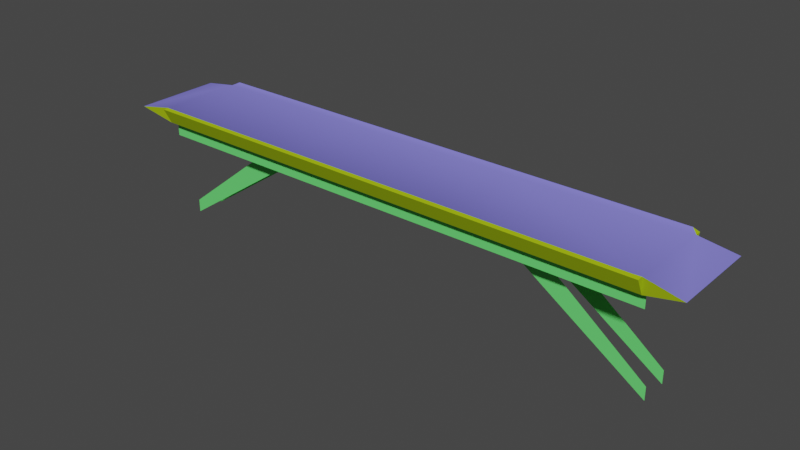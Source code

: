 # Source: bridge_metal_00.blend  (saved by Blender 3.0.42; exported with 4.5.12 LTS)
import bpy
from mathutils import Matrix  # noqa: F401  (used for matrix-valued properties, if any)

bpy.ops.wm.read_factory_settings(use_empty=True)
scene = bpy.context.scene
scene.name = 'Scene'

# ---- collections
col_collection = bpy.data.collections.new('Collection'); scene.collection.children.link(col_collection)

# ---- materials (node trees are filled in below, after node groups)
mat_double_sided = bpy.data.materials.new('double sided')
mat_double_sided.use_transparent_shadow = False
mat_double_sided.diffuse_color = (0.1438, 0.7835, 0.1738, 1.0)
mat_support_surface = bpy.data.materials.new('support surface')
mat_support_surface.use_transparent_shadow = False
mat_support_surface.diffuse_color = (0.2195, 0.2044, 0.7447, 1.0)
mat_bridge = bpy.data.materials.new('bridge')
mat_bridge.use_transparent_shadow = False
mat_bridge.diffuse_color = (0.3618, 0.5012, 0.009434, 1.0)

# ---- material node trees

# ---- world
world_world = bpy.data.worlds.new('World'); scene.world = world_world
world_world.use_nodes = True; world_world.node_tree.nodes.clear()
_N = world_world.node_tree.nodes; _L = world_world.node_tree.links
n0 = _N.new('ShaderNodeOutputWorld'); n0.name = 'World Output'; n0.location = (300, 300)
n1 = _N.new('ShaderNodeBackground'); n1.name = 'Background'; n1.location = (10, 300)
n1.inputs[0].default_value = (0.05088, 0.05088, 0.05088, 1.0)
_L.new(n1.outputs[0], n0.inputs[0])
n0.is_active_output = True
world_world.color = (0.05088, 0.05088, 0.05088)
world_world.use_sun_shadow = False
world_world.sun_shadow_jitter_overblur = 0.0

# ---- meshes
me_unnamed_base_superhigh_005 = bpy.data.meshes.new('unnamed base superhigh.005')
me_unnamed_base_superhigh_005.from_pydata([(-900.0, 109.0, -109.7), (-900.0, 109.0, -54.25), (-300.0, 109.0, -54.25), (-299.4, 50.0, -22.5), (-900.0, 50.0, -381.4), (-440.9, 50.0, -22.5), (-900.0, -50.0, -427.1), (-299.4, -50.0, -22.5), (-900.0, -50.0, -381.4), (-900.0, -50.0, -381.4), (-299.4, -50.0, -22.5), (-440.9, -50.0, -22.5), (900.6, 50.0, -427.1), (300.0, 50.0, -22.5), (900.6, 50.0, -381.4), (900.6, 50.0, -381.4), (300.0, 50.0, -22.5), (441.4, 50.0, -22.5), (300.0, -50.0, -22.5), (900.6, -50.0, -427.1), (900.6, -50.0, -381.4), (300.0, -50.0, -22.5), (900.6, -50.0, -381.4), (441.4, -50.0, -22.5), (300.0, 109.0, -109.7), (-300.0, 109.0, -109.7), (-300.0, 109.0, -54.25), (300.0, 109.0, -109.7), (-300.0, 109.0, -54.25), (300.0, 109.0, -54.25), (-299.4, 50.0, -22.5), (-900.0, 50.0, -427.1), (-900.0, 50.0, -381.4), (-900.0, 109.0, -109.7), (-300.0, 109.0, -54.25), (-300.0, 109.0, -109.7), (900.0, 109.0, -54.25), (900.0, 109.0, -109.7), (300.0, 109.0, -109.7), (900.0, 109.0, -54.25), (300.0, 109.0, -109.7), (300.0, 109.0, -54.25), (-300.0, -111.0, -109.7), (300.0, -111.0, -109.7), (-300.0, -111.0, -54.25), (-300.0, -111.0, -54.25), (300.0, -111.0, -109.7), (300.0, -111.0, -54.25), (-900.0, -111.0, -54.25), (-900.0, -111.0, -109.7), (-300.0, -111.0, -54.25), (-300.0, -111.0, -54.25), (-900.0, -111.0, -109.7), (-300.0, -111.0, -109.7), (900.0, -111.0, -109.7), (900.0, -111.0, -54.25), (300.0, -111.0, -109.7), (300.0, -111.0, -109.7), (900.0, -111.0, -54.25), (300.0, -111.0, -54.25), (-900.0, 145.0, 8e-06), (-300.0, 163.0, 10.0), (-880.0, 163.0, 10.0), (300.0, -145.0, -8e-06), (-300.0, 145.1, 8e-06), (-300.0, -145.0, -8e-06), (-900.0, 145.0, 8e-06), (-900.0, -144.9, -8e-06), (-300.0, -145.0, -8e-06), (-900.0, 145.0, 8e-06), (-300.0, -145.0, -8e-06), (-300.0, 145.1, 8e-06), (900.0, -144.9, -8e-06), (900.0, 145.0, 8e-06), (300.0, 145.1, 8e-06), (900.0, -144.9, -8e-06), (300.0, 145.1, 8e-06), (300.0, -145.0, -8e-06), (-300.0, 163.0, 10.0), (-300.0, 145.1, 8e-06), (300.0, 145.1, 8e-06), (-300.0, 163.0, 10.0), (300.0, 145.1, 8e-06), (300.0, 163.0, 10.0), (-300.0, -145.0, -8e-06), (-300.0, -163.0, 10.0), (300.0, -163.0, 10.0), (-300.0, -145.0, -8e-06), (300.0, -163.0, 10.0), (300.0, -145.0, -8e-06), (-900.0, 145.0, 8e-06), (-300.0, 145.1, 8e-06), (-300.0, 163.0, 10.0), (300.0, -145.0, -8e-06), (300.0, 145.1, 8e-06), (-300.0, 145.1, 8e-06), (-900.0, -144.9, -8e-06), (-880.0, -163.0, 10.0), (-300.0, -163.0, 10.0), (-900.0, -144.9, -8e-06), (-300.0, -163.0, 10.0), (-300.0, -145.0, -8e-06), (900.0, 145.0, 8e-06), (880.0, 163.0, 10.0), (300.0, 163.0, 10.0), (900.0, 145.0, 8e-06), (300.0, 163.0, 10.0), (300.0, 145.1, 8e-06), (300.0, -145.0, -8e-06), (300.0, -163.0, 10.0), (880.0, -163.0, 10.0), (300.0, -145.0, -8e-06), (880.0, -163.0, 10.0), (900.0, -144.9, -8e-06), (-900.0, 145.0, 8e-06), (-1026.0, 152.4, -22.86), (-1026.0, -152.4, -22.86), (-900.0, 145.0, 8e-06), (-1026.0, -152.4, -22.86), (-900.0, -144.9, -8e-06), (1026.0, 152.4, -22.86), (900.0, 145.0, 8e-06), (1026.0, -152.4, -22.86), (1026.0, -152.4, -22.86), (900.0, 145.0, 8e-06), (900.0, -144.9, -8e-06), (-900.0, 166.5, 1e-05), (-300.0, 163.0, 10.0), (-300.0, 166.5, 1e-05), (300.0, 166.5, 1e-05), (-300.0, 138.7, -55.5), (-300.0, 166.5, 1e-05), (300.0, 138.7, -55.5), (300.0, 83.25, -55.5), (-300.0, 83.25, -55.5), (300.0, 138.7, -55.5), (-300.0, 83.25, -55.5), (-300.0, 138.7, -55.5), (300.0, 83.25, -55.5), (300.0, 55.5, -27.75), (-300.0, 55.5, -27.75), (300.0, 83.25, -55.5), (-300.0, 55.5, -27.75), (-300.0, 83.25, -55.5), (300.0, 55.5, -27.75), (300.0, -55.5, -27.75), (-300.0, -55.5, -27.75), (300.0, 55.5, -27.75), (-300.0, -55.5, -27.75), (-300.0, 55.5, -27.75), (300.0, -55.5, -27.75), (300.0, -83.25, -55.5), (-300.0, -83.25, -55.5), (300.0, -55.5, -27.75), (-300.0, -83.25, -55.5), (-300.0, -55.5, -27.75), (300.0, -83.25, -55.5), (300.0, -138.7, -55.5), (-300.0, -138.7, -55.5), (300.0, -83.25, -55.5), (-300.0, -138.7, -55.5), (-300.0, -83.25, -55.5), (300.0, -138.7, -55.5), (300.0, -166.5, -1e-05), (-300.0, -166.5, -1e-05), (300.0, -138.7, -55.5), (-300.0, -166.5, -1e-05), (-300.0, -138.7, -55.5), (-300.0, 166.5, 1e-05), (-300.0, 163.0, 10.0), (300.0, 163.0, 10.0), (-300.0, 166.5, 1e-05), (300.0, 163.0, 10.0), (300.0, 166.5, 1e-05), (-300.0, -163.0, 10.0), (-300.0, -166.5, -1e-05), (300.0, -166.5, -1e-05), (-300.0, -163.0, 10.0), (300.0, -166.5, -1e-05), (300.0, -163.0, 10.0), (-900.0, 138.7, -55.5), (-900.0, 166.5, 1e-05), (-300.0, 166.5, 1e-05), (-900.0, 138.7, -55.5), (-300.0, 166.5, 1e-05), (-300.0, 138.7, -55.5), (-900.0, 83.25, -55.5), (-900.0, 138.7, -55.5), (-300.0, 138.7, -55.5), (-900.0, 83.25, -55.5), (-300.0, 138.7, -55.5), (-300.0, 83.25, -55.5), (-900.0, 55.5, -27.75), (-900.0, 83.25, -55.5), (-300.0, 83.25, -55.5), (-900.0, 55.5, -27.75), (-300.0, 83.25, -55.5), (-300.0, 55.5, -27.75), (-900.0, -55.5, -27.75), (-900.0, 55.5, -27.75), (-300.0, 55.5, -27.75), (-900.0, -55.5, -27.75), (-300.0, 55.5, -27.75), (-300.0, -55.5, -27.75), (-900.0, -83.25, -55.5), (-900.0, -55.5, -27.75), (-300.0, -55.5, -27.75), (-900.0, -83.25, -55.5), (-300.0, -55.5, -27.75), (-300.0, -83.25, -55.5), (-900.0, -138.7, -55.5), (-900.0, -83.25, -55.5), (-300.0, -83.25, -55.5), (-900.0, -138.7, -55.5), (-300.0, -83.25, -55.5), (-300.0, -138.7, -55.5), (-900.0, -166.5, -1e-05), (-900.0, -138.7, -55.5), (-300.0, -138.7, -55.5), (-900.0, -166.5, -1e-05), (-300.0, -138.7, -55.5), (-300.0, -166.5, -1e-05), (-900.0, 166.5, 1e-05), (-880.0, 163.0, 10.0), (-300.0, 163.0, 10.0), (300.0, 166.5, 1e-05), (300.0, 138.7, -55.5), (-300.0, 138.7, -55.5), (-300.0, -166.5, -1e-05), (-300.0, -163.0, 10.0), (-880.0, -163.0, 10.0), (-300.0, -166.5, -1e-05), (-880.0, -163.0, 10.0), (-900.0, -166.5, -1e-05), (-900.0, 166.5, 1e-05), (-900.0, 145.0, 8e-06), (-880.0, 163.0, 10.0), (-900.0, -166.5, -1e-05), (-880.0, -163.0, 10.0), (-900.0, -144.9, -8e-06), (900.0, 166.5, 1e-05), (900.0, 138.7, -55.5), (300.0, 138.7, -55.5), (900.0, 166.5, 1e-05), (300.0, 138.7, -55.5), (300.0, 166.5, 1e-05), (900.0, 138.7, -55.5), (900.0, 83.25, -55.5), (300.0, 83.25, -55.5), (900.0, 138.7, -55.5), (300.0, 83.25, -55.5), (300.0, 138.7, -55.5), (900.0, 83.25, -55.5), (900.0, 55.5, -27.75), (300.0, 55.5, -27.75), (900.0, 83.25, -55.5), (300.0, 55.5, -27.75), (300.0, 83.25, -55.5), (900.0, 55.5, -27.75), (900.0, -55.5, -27.75), (300.0, -55.5, -27.75), (900.0, 55.5, -27.75), (300.0, -55.5, -27.75), (300.0, 55.5, -27.75), (900.0, -55.5, -27.75), (900.0, -83.25, -55.5), (300.0, -83.25, -55.5), (900.0, -55.5, -27.75), (300.0, -83.25, -55.5), (300.0, -55.5, -27.75), (900.0, -83.25, -55.5), (900.0, -138.7, -55.5), (300.0, -138.7, -55.5), (900.0, -83.25, -55.5), (300.0, -138.7, -55.5), (300.0, -83.25, -55.5), (900.0, -138.7, -55.5), (900.0, -166.5, -1e-05), (300.0, -166.5, -1e-05), (900.0, -138.7, -55.5), (300.0, -166.5, -1e-05), (300.0, -138.7, -55.5), (300.0, 166.5, 1e-05), (300.0, 163.0, 10.0), (880.0, 163.0, 10.0), (300.0, 166.5, 1e-05), (880.0, 163.0, 10.0), (900.0, 166.5, 1e-05), (900.0, -166.5, -1e-05), (880.0, -163.0, 10.0), (300.0, -163.0, 10.0), (900.0, -166.5, -1e-05), (300.0, -163.0, 10.0), (300.0, -166.5, -1e-05), (900.0, 166.5, 1e-05), (880.0, 163.0, 10.0), (900.0, 145.0, 8e-06), (900.0, -166.5, -1e-05), (900.0, -144.9, -8e-06), (880.0, -163.0, 10.0), (-900.0, 145.0, 8e-06), (-900.0, 166.5, 1e-05), (-900.0, 138.7, -55.5), (-900.0, 145.0, 8e-06), (-900.0, 138.7, -55.5), (-1026.0, 152.4, -22.86), (-900.0, -144.9, -8e-06), (-900.0, -138.7, -55.5), (-900.0, -166.5, -1e-05), (-900.0, -144.9, -8e-06), (-1026.0, -152.4, -22.86), (-900.0, -138.7, -55.5), (900.0, 166.5, 1e-05), (900.0, 145.0, 8e-06), (900.0, 138.7, -55.5), (900.0, 138.7, -55.5), (900.0, 145.0, 8e-06), (1026.0, 152.4, -22.86), (900.0, -138.7, -55.5), (900.0, -144.9, -8e-06), (900.0, -166.5, -1e-05), (1026.0, -152.4, -22.86), (900.0, -144.9, -8e-06), (900.0, -138.7, -55.5)], [], [(0, 1, 2), (3, 4, 5), (6, 7, 8), (9, 10, 11), (12, 13, 14), (15, 16, 17), (18, 19, 20), (21, 22, 23), (24, 25, 26), (27, 28, 29), (30, 31, 32), (33, 34, 35), (36, 37, 38), (39, 40, 41), (42, 43, 44), (45, 46, 47), (48, 49, 50), (51, 52, 53), (54, 55, 56), (57, 58, 59), (60, 61, 62), (63, 64, 65), (66, 67, 68), (69, 70, 71), (72, 73, 74), (75, 76, 77), (78, 79, 80), (81, 82, 83), (84, 85, 86), (87, 88, 89), (90, 91, 92), (93, 94, 95), (96, 97, 98), (99, 100, 101), (102, 103, 104), (105, 106, 107), (108, 109, 110), (111, 112, 113), (114, 115, 116), (117, 118, 119), (120, 121, 122), (123, 124, 125), (126, 127, 128), (129, 130, 131), (132, 133, 134), (135, 136, 137), (138, 139, 140), (141, 142, 143), (144, 145, 146), (147, 148, 149), (150, 151, 152), (153, 154, 155), (156, 157, 158), (159, 160, 161), (162, 163, 164), (165, 166, 167), (168, 169, 170), (171, 172, 173), (174, 175, 176), (177, 178, 179), (180, 181, 182), (183, 184, 185), (186, 187, 188), (189, 190, 191), (192, 193, 194), (195, 196, 197), (198, 199, 200), (201, 202, 203), (204, 205, 206), (207, 208, 209), (210, 211, 212), (213, 214, 215), (216, 217, 218), (219, 220, 221), (222, 223, 224), (225, 226, 227), (228, 229, 230), (231, 232, 233), (234, 235, 236), (237, 238, 239), (240, 241, 242), (243, 244, 245), (246, 247, 248), (249, 250, 251), (252, 253, 254), (255, 256, 257), (258, 259, 260), (261, 262, 263), (264, 265, 266), (267, 268, 269), (270, 271, 272), (273, 274, 275), (276, 277, 278), (279, 280, 281), (282, 283, 284), (285, 286, 287), (288, 289, 290), (291, 292, 293), (294, 295, 296), (297, 298, 299), (300, 301, 302), (303, 304, 305), (306, 307, 308), (309, 310, 311), (312, 313, 314), (315, 316, 317), (318, 319, 320), (321, 322, 323)])
me_unnamed_base_superhigh_005.polygons.foreach_set('material_index', [0, 0, 0, 0, 0, 0, 0, 0, 0, 0, 0, 0, 0, 0, 0, 0, 0, 0, 0, 0, 1, 1, 1, 1, 1, 1, 1, 1, 1, 1, 1, 1, 1, 1, 1, 1, 1, 1, 1, 1, 1, 1, 2, 2, 2, 2, 2, 2, 2, 2, 2, 2, 2, 2, 2, 2, 2, 2, 2, 2, 2, 2, 2, 2, 2, 2, 2, 2, 2, 2, 2, 2, 2, 2, 2, 2, 2, 2, 2, 2, 2, 2, 2, 2, 2, 2, 2, 2, 2, 2, 2, 2, 2, 2, 2, 2, 2, 2, 2, 2, 2, 2, 2, 2, 2, 2, 2, 2])
_uv = me_unnamed_base_superhigh_005.uv_layers.new(name='UVMap_0')
_uv.uv.foreach_set('vector', [0.01188, 0.2984, 0.01188, 0.4423, 0.7303, 0.4423, 0.7389, 0.1426, 0.04218, 0.2308, 0.5791, 0.2864, 0.007333, 0.1431, 0.7389, 0.1426, 0.04218, 0.2308, 0.04218, 0.2308, 0.7389, 0.1426, 0.5791, 0.2864, 0.007333, 0.1431, 0.7389, 0.1426, 0.04218, 0.2308, 0.04218, 0.2308, 0.7389, 0.1426, 0.5791, 0.2864, 0.7389, 0.1426, 0.007333, 0.1431, 0.04218, 0.2308, 0.7389, 0.1426, 0.04218, 0.2308, 0.5791, 0.2864, 0.7295, 0.2982, 0.01114, 0.2982, 0.01114, 0.442, 0.7295, 0.2982, 0.01114, 0.442, 0.7295, 0.442, 0.7389, 0.1426, 0.007333, 0.1431, 0.04218, 0.2308, 0.01188, 0.2984, 0.7303, 0.4423, 0.7303, 0.2984, 0.7301, 0.4416, 0.7301, 0.2978, 0.01167, 0.2978, 0.7301, 0.4416, 0.01167, 0.2978, 0.01167, 0.4416, 0.01114, 0.2982, 0.7295, 0.2982, 0.01114, 0.442, 0.01114, 0.442, 0.7295, 0.2982, 0.7295, 0.442, 0.01188, 0.4423, 0.01188, 0.2984, 0.7303, 0.4423, 0.7303, 0.4423, 0.01188, 0.2984, 0.7303, 0.2984, 0.7301, 0.2978, 0.7301, 0.4416, 0.01167, 0.2978, 0.01167, 0.2978, 0.7301, 0.4416, 0.01167, 0.4416, 0.007633, 0.9605, 0.9902, 0.99, 0.04035, 0.99, 0.9896, 0.4918, 0.006612, 0.9589, 0.006612, 0.4918, 0.007634, 0.9585, 0.007633, 0.4913, 0.9902, 0.4913, 0.007634, 0.9585, 0.9902, 0.4913, 0.9902, 0.9585, 0.9905, 0.4915, 0.9905, 0.9587, 0.007566, 0.9587, 0.9905, 0.4915, 0.007566, 0.9587, 0.007566, 0.4915, 0.006612, 0.9904, 0.006612, 0.9609, 0.9896, 0.9609, 0.006612, 0.9904, 0.9896, 0.9609, 0.9896, 0.9904, 0.006612, 0.4865, 0.006612, 0.457, 0.9896, 0.457, 0.006612, 0.4865, 0.9896, 0.457, 0.9896, 0.4865, 0.007633, 0.9605, 0.9902, 0.9605, 0.9902, 0.99, 0.9896, 0.4918, 0.9896, 0.9589, 0.006612, 0.9589, 0.007633, 0.4861, 0.04035, 0.4566, 0.9902, 0.4566, 0.007633, 0.4861, 0.9902, 0.4566, 0.9902, 0.4861, 0.9905, 0.9607, 0.9578, 0.9902, 0.007566, 0.9902, 0.9905, 0.9607, 0.007566, 0.9902, 0.007566, 0.9607, 0.007566, 0.4863, 0.007566, 0.4568, 0.9578, 0.4568, 0.007566, 0.4863, 0.9578, 0.4568, 0.9905, 0.4863, 0.3023, 0.9435, 0.1076, 0.9552, 0.1076, 0.484, 0.3023, 0.9435, 0.1076, 0.484, 0.3023, 0.4957, 0.1076, 0.9552, 0.3023, 0.9435, 0.1076, 0.484, 0.1076, 0.484, 0.3023, 0.9435, 0.3023, 0.4957, 0.007634, 0.9957, 0.9902, 0.99, 0.9902, 0.9957, 0.749, 0.008014, 0.7691, 0.4422, 0.749, 0.4422, 0.7691, 0.008014, 0.8093, 0.008014, 0.8093, 0.4422, 0.7691, 0.008014, 0.8093, 0.4422, 0.7691, 0.4422, 0.8093, 0.008014, 0.8294, 0.008014, 0.8294, 0.4422, 0.8093, 0.008014, 0.8294, 0.4422, 0.8093, 0.4422, 0.8294, 0.008014, 0.9099, 0.008014, 0.9099, 0.4422, 0.8294, 0.008014, 0.9099, 0.4422, 0.8294, 0.4422, 0.9099, 0.008014, 0.93, 0.008014, 0.93, 0.4422, 0.9099, 0.008014, 0.93, 0.4422, 0.9099, 0.4422, 0.93, 0.008014, 0.9702, 0.008014, 0.9702, 0.4422, 0.93, 0.008014, 0.9702, 0.4422, 0.93, 0.4422, 0.9702, 0.008014, 0.9903, 0.008014, 0.9903, 0.4422, 0.9702, 0.008014, 0.9903, 0.4422, 0.9702, 0.4422, 0.007678, 0.9961, 0.007678, 0.9904, 0.9906, 0.9904, 0.007678, 0.9961, 0.9906, 0.9904, 0.9906, 0.9961, 0.006612, 0.457, 0.006612, 0.4513, 0.9906, 0.4513, 0.006612, 0.457, 0.9906, 0.4513, 0.9906, 0.457, 0.7691, 0.4433, 0.749, 0.4433, 0.749, 0.008449, 0.7691, 0.4433, 0.749, 0.008449, 0.7691, 0.008449, 0.8093, 0.4433, 0.7691, 0.4433, 0.7691, 0.008449, 0.8093, 0.4433, 0.7691, 0.008449, 0.8093, 0.008449, 0.8294, 0.4433, 0.8093, 0.4433, 0.8093, 0.008449, 0.8294, 0.4433, 0.8093, 0.008449, 0.8294, 0.008449, 0.9099, 0.4433, 0.8294, 0.4433, 0.8294, 0.008449, 0.9099, 0.4433, 0.8294, 0.008449, 0.9099, 0.008449, 0.93, 0.4433, 0.9099, 0.4433, 0.9099, 0.008449, 0.93, 0.4433, 0.9099, 0.008449, 0.93, 0.008449, 0.9702, 0.4433, 0.93, 0.4433, 0.93, 0.008449, 0.9702, 0.4433, 0.93, 0.008449, 0.9702, 0.008449, 0.9903, 0.4433, 0.9702, 0.4433, 0.9702, 0.008449, 0.9903, 0.4433, 0.9702, 0.008449, 0.9903, 0.008449, 0.007634, 0.9957, 0.04035, 0.99, 0.9902, 0.99, 0.749, 0.008014, 0.7691, 0.008014, 0.7691, 0.4422, 0.9902, 0.4509, 0.9902, 0.4566, 0.04035, 0.4566, 0.9902, 0.4509, 0.04035, 0.4566, 0.007633, 0.4509, 0.007634, 0.9957, 0.007633, 0.9605, 0.04035, 0.99, 0.007633, 0.4509, 0.04035, 0.4566, 0.007633, 0.4861, 0.749, 0.008971, 0.7691, 0.008971, 0.7691, 0.4438, 0.749, 0.008971, 0.7691, 0.4438, 0.749, 0.4438, 0.7691, 0.008971, 0.8093, 0.008971, 0.8093, 0.4438, 0.7691, 0.008971, 0.8093, 0.4438, 0.7691, 0.4438, 0.8093, 0.008971, 0.8294, 0.008971, 0.8294, 0.4438, 0.8093, 0.008971, 0.8294, 0.4438, 0.8093, 0.4438, 0.8294, 0.008971, 0.9099, 0.008971, 0.9099, 0.4438, 0.8294, 0.008971, 0.9099, 0.4438, 0.8294, 0.4438, 0.9099, 0.008971, 0.93, 0.008971, 0.93, 0.4438, 0.9099, 0.008971, 0.93, 0.4438, 0.9099, 0.4438, 0.93, 0.008971, 0.9702, 0.008971, 0.9702, 0.4438, 0.93, 0.008971, 0.9702, 0.4438, 0.93, 0.4438, 0.9702, 0.008971, 0.9903, 0.008971, 0.9903, 0.4438, 0.9702, 0.008971, 0.9903, 0.4438, 0.9702, 0.4438, 0.007566, 0.9959, 0.007566, 0.9902, 0.9578, 0.9902, 0.007566, 0.9959, 0.9578, 0.9902, 0.9905, 0.9959, 0.9905, 0.4511, 0.9578, 0.4568, 0.007566, 0.4568, 0.9905, 0.4511, 0.007566, 0.4568, 0.007566, 0.4511, 0.9905, 0.9959, 0.9578, 0.9902, 0.9905, 0.9607, 0.9905, 0.4511, 0.9905, 0.4863, 0.9578, 0.4568, 0.935, 0.2733, 0.9765, 0.2478, 0.935, 0.2105, 0.935, 0.2733, 0.935, 0.2105, 0.8148, 0.2288, 0.935, 0.1245, 0.935, 0.1873, 0.9765, 0.15, 0.935, 0.1245, 0.8148, 0.169, 0.935, 0.1873, 0.9765, 0.2478, 0.935, 0.2733, 0.935, 0.2105, 0.935, 0.2105, 0.935, 0.2733, 0.8148, 0.2288, 0.935, 0.1873, 0.935, 0.1245, 0.9765, 0.15, 0.8148, 0.169, 0.935, 0.1245, 0.935, 0.1873])
me_unnamed_base_superhigh_005.materials.append(mat_double_sided)
me_unnamed_base_superhigh_005.materials.append(mat_support_surface)
me_unnamed_base_superhigh_005.materials.append(mat_bridge)
me_unnamed_base_superhigh_005.use_remesh_fix_poles = True
me_unnamed_base_superhigh_005.use_remesh_preserve_attributes = False
me_unnamed_base_superhigh_005.update()
me_unnamed_base_superhigh_005.normals_split_custom_set([tuple(v) for v in zip(*[iter([-1.272e-08, 1.0, 0.0, -1.272e-08, 1.0, 0.0, -1.272e-08, 1.0, 0.0, 0.0, 1.0, 1.539e-07, 0.0, 1.0, 1.539e-07, 0.0, 1.0, 1.539e-07, -4.446e-08, -1.0, 0.0, -4.446e-08, -1.0, 0.0, -4.446e-08, -1.0, 0.0, -1.835e-14, -1.0, -9.62e-08, -1.835e-14, -1.0, -9.62e-08, -1.835e-14, -1.0, -9.62e-08, 6.799e-08, 1.0, 2.846e-07, 6.799e-08, 1.0, 2.846e-07, 6.799e-08, 1.0, 2.846e-07, 0.0, 1.0, 5.772e-08, 0.0, 1.0, 5.772e-08, 0.0, 1.0, 5.772e-08, 4.446e-08, -1.0, 0.0, 4.446e-08, -1.0, 0.0, 4.446e-08, -1.0, 0.0, 1.835e-14, -1.0, -7.696e-08, 1.835e-14, -1.0, -7.696e-08, 1.835e-14, -1.0, -7.696e-08, 0.0, 1.0, 0.0, 0.0, 1.0, 0.0, 0.0, 1.0, 0.0, 0.0, 1.0, 0.0, 0.0, 1.0, 0.0, 0.0, 1.0, 0.0, -6.799e-08, 1.0, 2.846e-07, -6.799e-08, 1.0, 2.846e-07, -6.799e-08, 1.0, 2.846e-07, 0.0, 1.0, -2.346e-07, 0.0, 1.0, -2.346e-07, 0.0, 1.0, -2.346e-07, 0.0, 1.0, 0.0, 0.0, 1.0, 0.0, 0.0, 1.0, 0.0, 0.0, 1.0, 0.0, 0.0, 1.0, 0.0, 0.0, 1.0, 0.0, 0.0, -1.0, 0.0, 0.0, -1.0, 0.0, 0.0, -1.0, 0.0, 0.0, -1.0, 0.0, 0.0, -1.0, 0.0, 0.0, -1.0, 0.0, 0.0, -1.0, 0.0, 0.0, -1.0, 0.0, 0.0, -1.0, 0.0, 0.0, -1.0, 0.0, 0.0, -1.0, 0.0, 0.0, -1.0, 0.0, 0.0, -1.0, 0.0, 0.0, -1.0, 0.0, 0.0, -1.0, 0.0, 0.0, -1.0, 0.0, 0.0, -1.0, 0.0, 0.0, -1.0, 0.0, -0.06147, -0.1674, 0.984, 1.43e-05, -0.4866, 0.8736, 0.0, -0.4855, 0.8742, -1.753e-05, 0.2507, 0.9681, 0.0, -0.201, 0.9796, 1.202e-05, 0.251, 0.968, -0.06148, -0.1674, 0.984, -0.04622, 0.2513, 0.9668, 1.498e-05, 0.251, 0.968, -0.06147, -0.1674, 0.984, 6.098e-12, 0.251, 0.968, 4.744e-08, -0.201, 0.9796, 0.04585, 0.1244, 0.9912, 0.07396, -0.2014, 0.9767, -1.015e-05, -0.2515, 0.9678, 0.04586, 0.1244, 0.9912, 7.311e-12, -0.2515, 0.9678, -2.091e-08, 0.2507, 0.9681, 1.657e-05, -0.4865, 0.8737, 1.443e-05, -0.201, 0.9796, -8.225e-06, -0.2515, 0.9678, 0.0, -0.4869, 0.8735, 0.0, -0.2515, 0.9678, -1.684e-05, -0.4865, 0.8737, 0.0, 0.251, 0.968, 2.29e-05, 0.4854, 0.8743, 0.0, 0.4859, 0.874, -4.428e-06, 0.251, 0.968, 0.0, 0.4859, 0.874, -1.203e-05, 0.2507, 0.9681, -0.06147, -0.1674, 0.984, 5.302e-05, -0.201, 0.9796, 5.561e-05, -0.4869, 0.8735, 0.0, 0.2507, 0.9681, -1.204e-05, -0.2515, 0.9678, 1.404e-05, -0.201, 0.9796, -0.04624, 0.2513, 0.9668, 0.0, 0.4843, 0.8749, 2.293e-05, 0.4854, 0.8743, -0.04625, 0.2513, 0.9668, 2.026e-05, 0.4854, 0.8743, 1.625e-05, 0.251, 0.968, 0.07395, -0.2014, 0.9767, 0.0, -0.4855, 0.8742, -1.939e-05, -0.4864, 0.8737, 0.07393, -0.2014, 0.9767, -2.326e-05, -0.4865, 0.8737, -5.561e-06, -0.2515, 0.9678, 0.0, 0.2507, 0.9681, 0.0, 0.4859, 0.874, -3.387e-05, 0.4851, 0.8745, 1.758e-06, 0.2507, 0.9681, -3.215e-05, 0.4851, 0.8744, 0.0459, 0.1244, 0.9912, -0.06147, -0.1674, 0.984, -0.1786, -1.018e-07, 0.9839, -0.1786, -1.018e-07, 0.9839, -0.06149, -0.1674, 0.984, -0.1786, 0.0, 0.9839, -0.04624, 0.2513, 0.9668, 0.1786, -1.001e-07, 0.9839, 0.07395, -0.2014, 0.9767, 0.1786, -1.001e-07, 0.9839, 0.1786, 3.924e-08, 0.9839, 0.07396, -0.2014, 0.9767, 0.04585, 0.1244, 0.9912, 0.0, 0.9439, 0.3304, 0.0, 0.9439, 0.3304, 0.0, 0.9439, 0.3304, 0.0, 0.8944, -0.4472, 0.0, 0.8944, -0.4472, 0.0, 0.8944, -0.4472, 0.0, 6.873e-08, -1.0, 0.0, 6.873e-08, -1.0, 0.0, 6.873e-08, -1.0, 0.0, 6.873e-08, -1.0, 0.0, 6.873e-08, -1.0, 0.0, 6.873e-08, -1.0, 0.0, -0.7071, -0.7071, 0.0, -0.7071, -0.7071, 0.0, -0.7071, -0.7071, 0.0, -0.7071, -0.7071, 0.0, -0.7071, -0.7071, 0.0, -0.7071, -0.7071, 0.0, 5.155e-08, -1.0, 0.0, 5.155e-08, -1.0, 0.0, 5.155e-08, -1.0, 0.0, 5.155e-08, -1.0, 0.0, 5.155e-08, -1.0, 0.0, 5.155e-08, -1.0, 0.0, 0.7071, -0.7071, 0.0, 0.7071, -0.7071, 0.0, 0.7071, -0.7071, 0.0, 0.7071, -0.7071, 0.0, 0.7071, -0.7071, 0.0, 0.7071, -0.7071, 0.0, 0.0, -1.0, 0.0, 0.0, -1.0, 0.0, 0.0, -1.0, 0.0, 0.0, -1.0, 0.0, 0.0, -1.0, 0.0, 0.0, -1.0, 0.0, -0.8944, -0.4472, 0.0, -0.8944, -0.4472, 0.0, -0.8944, -0.4472, 0.0, -0.8944, -0.4472, 0.0, -0.8944, -0.4472, 0.0, -0.8944, -0.4472, 0.0, 0.9439, 0.3304, 0.0, 0.9439, 0.3304, 0.0, 0.9439, 0.3304, 0.0, 0.9439, 0.3304, 0.0, 0.9439, 0.3304, 0.0, 0.9439, 0.3304, 0.0, -0.9439, 0.3304, 0.0, -0.9439, 0.3304, 0.0, -0.9439, 0.3304, 0.0, -0.9439, 0.3304, 0.0, -0.9439, 0.3304, 0.0, -0.9439, 0.3304, 0.0, 0.8944, -0.4472, 0.0, 0.8944, -0.4472, 0.0, 0.8944, -0.4472, 0.0, 0.8944, -0.4472, 0.0, 0.8944, -0.4472, 0.0, 0.8944, -0.4472, 0.0, 6.873e-08, -1.0, 0.0, 6.873e-08, -1.0, 0.0, 6.873e-08, -1.0, 0.0, 6.873e-08, -1.0, 0.0, 6.873e-08, -1.0, 0.0, 6.873e-08, -1.0, 0.0, -0.7071, -0.7071, 0.0, -0.7071, -0.7071, 0.0, -0.7071, -0.7071, 0.0, -0.7071, -0.7071, 0.0, -0.7071, -0.7071, 0.0, -0.7071, -0.7071, 0.0, 5.155e-08, -1.0, 0.0, 5.155e-08, -1.0, 0.0, 5.155e-08, -1.0, 0.0, 5.155e-08, -1.0, 0.0, 5.155e-08, -1.0, 0.0, 5.155e-08, -1.0, 0.0, 0.7071, -0.7071, 0.0, 0.7071, -0.7071, 0.0, 0.7071, -0.7071, 0.0, 0.7071, -0.7071, 0.0, 0.7071, -0.7071, 0.0, 0.7071, -0.7071, 0.0, 0.0, -1.0, 0.0, 0.0, -1.0, 0.0, 0.0, -1.0, 0.0, 0.0, -1.0, 0.0, 0.0, -1.0, 0.0, 0.0, -1.0, 0.0, -0.8944, -0.4472, 0.0, -0.8944, -0.4472, 0.0, -0.8944, -0.4472, 0.0, -0.8944, -0.4472, 0.0, -0.8944, -0.4472, 0.0, -0.8944, -0.4472, 0.0, 0.9439, 0.3304, 0.0, 0.9439, 0.3304, 0.0, 0.9439, 0.3304, 0.0, 0.8944, -0.4472, 0.0, 0.8944, -0.4472, 0.0, 0.8944, -0.4472, 0.0, -0.9439, 0.3304, 0.0, -0.9439, 0.3304, 0.0, -0.9439, 0.3304, 0.0, -0.9439, 0.3304, 0.0, -0.9439, 0.3304, 0.0, -0.9439, 0.3304, -0.4472, 0.0, 0.8944, -0.4472, 0.0, 0.8944, -0.4472, 0.0, 0.8944, -0.4472, 0.0, 0.8944, -0.4472, 0.0, 0.8944, -0.4472, 0.0, 0.8944, 0.0, 0.8944, -0.4472, 0.0, 0.8944, -0.4472, 0.0, 0.8944, -0.4472, 0.0, 0.8944, -0.4472, 0.0, 0.8944, -0.4472, 0.0, 0.8944, -0.4472, 0.0, 6.873e-08, -1.0, 0.0, 6.873e-08, -1.0, 0.0, 6.873e-08, -1.0, 0.0, 6.873e-08, -1.0, 0.0, 6.873e-08, -1.0, 0.0, 6.873e-08, -1.0, 0.0, -0.7071, -0.7071, 0.0, -0.7071, -0.7071, 0.0, -0.7071, -0.7071, 0.0, -0.7071, -0.7071, 0.0, -0.7071, -0.7071, 0.0, -0.7071, -0.7071, 0.0, 5.155e-08, -1.0, 0.0, 5.155e-08, -1.0, 0.0, 5.155e-08, -1.0, 0.0, 5.155e-08, -1.0, 0.0, 5.155e-08, -1.0, 0.0, 5.155e-08, -1.0, 0.0, 0.7071, -0.7071, 0.0, 0.7071, -0.7071, 0.0, 0.7071, -0.7071, 0.0, 0.7071, -0.7071, 0.0, 0.7071, -0.7071, 0.0, 0.7071, -0.7071, 0.0, 0.0, -1.0, 0.0, 0.0, -1.0, 0.0, 0.0, -1.0, 0.0, 0.0, -1.0, 0.0, 0.0, -1.0, 0.0, 0.0, -1.0, 0.0, -0.8944, -0.4472, 0.0, -0.8944, -0.4472, 0.0, -0.8944, -0.4472, 0.0, -0.8944, -0.4472, 0.0, -0.8944, -0.4472, 0.0, -0.8944, -0.4472, 0.0, 0.9439, 0.3304, 0.0, 0.9439, 0.3304, 0.0, 0.9439, 0.3304, 0.0, 0.9439, 0.3304, 0.0, 0.9439, 0.3304, 0.0, 0.9439, 0.3304, 0.0, -0.9439, 0.3304, 0.0, -0.9439, 0.3304, 0.0, -0.9439, 0.3304, 0.0, -0.9439, 0.3304, 0.0, -0.9439, 0.3304, 0.0, -0.9439, 0.3304, 0.4472, 0.0, 0.8944, 0.4472, 0.0, 0.8944, 0.4472, 0.0, 0.8944, 0.4472, 0.0, 0.8944, 0.4472, 0.0, 0.8944, 0.4472, 0.0, 0.8944, -1.0, -6.545e-06, 0.0, -1.0, -6.545e-06, 0.0, -1.0, -6.545e-06, 0.0, 0.07849, 0.9907, -0.1114, 0.07849, 0.9907, -0.1114, 0.07849, 0.9907, -0.1114, -1.0, -6.527e-06, 0.0, -1.0, -6.527e-06, 0.0, -1.0, -6.527e-06, 0.0, 0.07877, -0.9908, -0.1104, 0.07877, -0.9908, -0.1104, 0.07877, -0.9908, -0.1104, 1.0, -6.545e-06, 0.0, 1.0, -6.545e-06, 0.0, 1.0, -6.545e-06, 0.0, -0.07849, 0.9907, -0.1114, -0.07849, 0.9907, -0.1114, -0.07849, 0.9907, -0.1114, 1.0, -3.519e-06, 0.0, 1.0, -3.519e-06, 0.0, 1.0, -3.519e-06, 0.0, -0.07877, -0.9908, -0.1104, -0.07877, -0.9908, -0.1104, -0.07877, -0.9908, -0.1104])] * 3)])
arm_armature_006 = bpy.data.armatures.new('Armature.006')  # bones are not reproduced

# ---- objects
ob_armature = bpy.data.objects.new('Armature', arm_armature_006)
ob_unnamed_base_superhigh = bpy.data.objects.new('unnamed base superhigh', me_unnamed_base_superhigh_005)

# ---- transforms, parenting, visibility, modifiers, constraints
ob_armature.location = (0.0, 0.0, 0.0)
ob_unnamed_base_superhigh.parent = ob_armature
ob_unnamed_base_superhigh.location = (0.0, 0.0, 0.0)
_vg = ob_unnamed_base_superhigh.vertex_groups.new(name='frame bridge')
_vg.add([0, 1, 2, 3, 4, 5, 6, 7, 8, 9, 10, 11, 12, 13, 14, 15, 16, 17, 18, 19, 20, 21, 22, 23, 24, 25, 26, 27, 28, 29, 30, 31, 32, 33, 34, 35, 36, 37, 38, 39, 40, 41, 42, 43, 44, 45, 46, 47, 48, 49, 50, 51, 52, 53, 54, 55, 56, 57, 58, 59, 60, 61, 62, 63, 64, 65, 66, 67, 68, 69, 70, 71, 72, 73, 74, 75, 76, 77, 78, 79, 80, 81, 82, 83, 84, 85, 86, 87, 88, 89, 90, 91, 92, 93, 94, 95, 96, 97, 98, 99, 100, 101, 102, 103, 104, 105, 106, 107, 108, 109, 110, 111, 112, 113, 114, 115, 116, 117, 118, 119, 120, 121, 122, 123, 124, 125, 126, 127, 128, 129, 130, 131, 132, 133, 134, 135, 136, 137, 138, 139, 140, 141, 142, 143, 144, 145, 146, 147, 148, 149, 150, 151, 152, 153, 154, 155, 156, 157, 158, 159, 160, 161, 162, 163, 164, 165, 166, 167, 168, 169, 170, 171, 172, 173, 174, 175, 176, 177, 178, 179, 180, 181, 182, 183, 184, 185, 186, 187, 188, 189, 190, 191, 192, 193, 194, 195, 196, 197, 198, 199, 200, 201, 202, 203, 204, 205, 206, 207, 208, 209, 210, 211, 212, 213, 214, 215, 216, 217, 218, 219, 220, 221, 222, 223, 224, 225, 226, 227, 228, 229, 230, 231, 232, 233, 234, 235, 236, 237, 238, 239, 240, 241, 242, 243, 244, 245, 246, 247, 248, 249, 250, 251, 252, 253, 254, 255, 256, 257, 258, 259, 260, 261, 262, 263, 264, 265, 266, 267, 268, 269, 270, 271, 272, 273, 274, 275, 276, 277, 278, 279, 280, 281, 282, 283, 284, 285, 286, 287, 288, 289, 290, 291, 292, 293, 294, 295, 296, 297, 298, 299, 300, 301, 302, 303, 304, 305, 306, 307, 308, 309, 310, 311, 312, 313, 314, 315, 316, 317, 318, 319, 320, 321, 322, 323], 1.0, 'REPLACE')
_m = ob_unnamed_base_superhigh.modifiers.new('Armature', 'ARMATURE')
_m.object = ob_armature

# ---- collection membership
col_collection.objects.link(ob_armature)
col_collection.objects.link(ob_unnamed_base_superhigh)

# ---- scene / render settings (as saved in the file)
scene.frame_start = 1; scene.frame_end = 250; scene.frame_set(1)
scene.render.engine = 'BLENDER_EEVEE_NEXT'
scene.cycles.sampling_pattern = 'TABULATED_SOBOL'
scene.cycles.use_light_tree = False
scene.view_settings.view_transform = 'Filmic'
bpy.context.view_layer.update()

# ---- added for rendering (the .blend has no active camera and no usable light): camera, sun
cam_auto = bpy.data.cameras.new('AutoCamera')
cam_auto.lens = 50.0
cam_auto.sensor_width = 36.0
cam_auto.clip_end = 34492.3
ob_auto_camera = bpy.data.objects.new('AutoCamera', cam_auto)
scene.collection.objects.link(ob_auto_camera)
ob_auto_camera.location = (1965.38, -2358.46, 1363.74)
ob_auto_camera.rotation_euler = (1.09748, -7.21219e-08, 0.694738)
scene.camera = ob_auto_camera
light_auto_sun = bpy.data.lights.new('AutoSun', 'SUN')
light_auto_sun.energy = 3.0
light_auto_sun.angle = 0.0523599
ob_auto_sun = bpy.data.objects.new('AutoSun', light_auto_sun)
scene.collection.objects.link(ob_auto_sun)
ob_auto_sun.rotation_euler = (0.872665, 0.174533, 0.523599)
bpy.context.view_layer.update()
